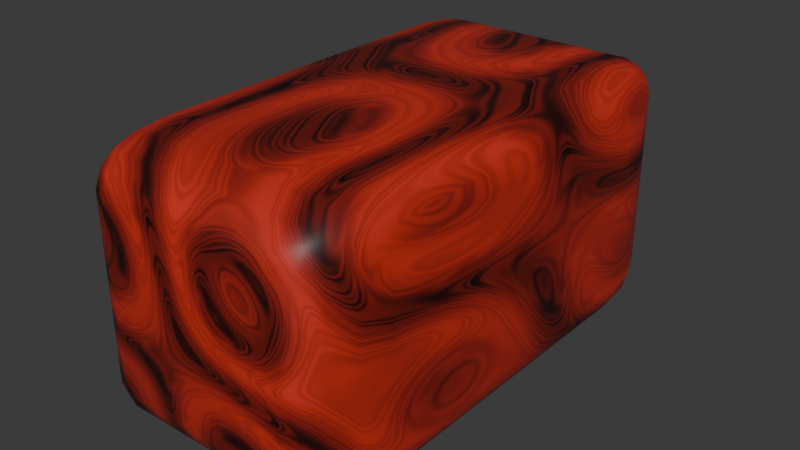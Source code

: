 # Source: caja3_1.blend  (saved by Blender 4.2.66; exported with 4.5.12 LTS)
import bpy
from mathutils import Matrix  # noqa: F401  (used for matrix-valued properties, if any)

bpy.ops.wm.read_factory_settings(use_empty=True)
scene = bpy.context.scene
scene.name = 'Scene'

# ---- collections
col_collection = bpy.data.collections.new('Collection'); scene.collection.children.link(col_collection)

# ---- materials (node trees are filled in below, after node groups)
mat_material = bpy.data.materials.new('Material')
mat_material.alpha_threshold = 0.0
mat_material.roughness = 0.5
mat_material.line_color = (0.0, 0.0, 0.0, 1.0)
mat_material_001 = bpy.data.materials.new('Material.001')
mat_material_002 = bpy.data.materials.new('Material.002')

# ---- node groups
ng_smooth_by_angle = bpy.data.node_groups.new('Smooth by Angle', 'GeometryNodeTree')
_s = ng_smooth_by_angle.interface.new_socket(name='Mesh', in_out='OUTPUT', socket_type='NodeSocketGeometry')
_s = ng_smooth_by_angle.interface.new_socket(name='Mesh', in_out='INPUT', socket_type='NodeSocketGeometry')
_s = ng_smooth_by_angle.interface.new_socket(name='Angle', in_out='INPUT', socket_type='NodeSocketFloat')
_s.subtype = 'ANGLE'
_s.default_value = 0.5236
_s.min_value = 0.0
_s.max_value = 3.142
_s.description = 'Maximum face angle for smooth edges'
_s = ng_smooth_by_angle.interface.new_socket(name='Ignore Sharpness', in_out='INPUT', socket_type='NodeSocketBool')
_s.force_non_field = True
ng_smooth_by_angle.description = 'Set the sharpness of mesh edges based on the angle between the neighboring faces'
ng_smooth_by_angle.is_modifier = True
_N = ng_smooth_by_angle.nodes; _L = ng_smooth_by_angle.links
n0 = _N.new('GeometryNodeSetShadeSmooth'); n0.name = 'Set Shade Smooth'; n0.location = (120, -80)
n0.domain = 'EDGE'
n1 = _N.new('GeometryNodeSetShadeSmooth'); n1.name = 'Set Shade Smooth.001'; n1.location = (300, -80)
n2 = _N.new('NodeGroupOutput'); n2.name = 'Group Output'; n2.location = (480, -80)
n3 = _N.new('GeometryNodeInputMeshEdgeAngle'); n3.name = 'Edge Angle'; n3.location = (-440, -240)
n4 = _N.new('NodeGroupInput'); n4.name = 'Group Input'; n4.location = (-80, -80)
n5 = _N.new('GeometryNodeInputEdgeSmooth'); n5.name = 'Is Edge Smooth'; n5.location = (-260, -120)
n6 = _N.new('GeometryNodeInputShadeSmooth'); n6.name = 'Is Shade Smooth'; n6.location = (-440, -397)
n7 = _N.new('FunctionNodeCompare'); n7.name = 'Compare'; n7.location = (-260, -260)
n7.operation = 'LESS_EQUAL'
n7.inputs[6].default_value = (0.0, 0.0, 0.0, 0.0)
n7.inputs[7].default_value = (0.0, 0.0, 0.0, 0.0)
n8 = _N.new('FunctionNodeBooleanMath'); n8.name = 'Boolean Math.001'; n8.location = (-80, -260)
n9 = _N.new('NodeGroupInput'); n9.name = 'Group Input.001'; n9.location = (-440, -329)
n10 = _N.new('NodeGroupInput'); n10.name = 'Group Input.002'; n10.location = (-259, -189)
n11 = _N.new('FunctionNodeBooleanMath'); n11.name = 'Boolean Math'; n11.location = (-80, -149)
n11.operation = 'OR'
n12 = _N.new('FunctionNodeBooleanMath'); n12.name = 'Boolean Math.002'; n12.location = (-260, -380)
n12.operation = 'OR'
n13 = _N.new('NodeGroupInput'); n13.name = 'Group Input.003'; n13.location = (-440, -460)
_L.new(n3.outputs[0], n7.inputs[0])
_L.new(n1.outputs[0], n2.inputs[0])
_L.new(n9.outputs[1], n7.inputs[1])
_L.new(n7.outputs[0], n8.inputs[0])
_L.new(n4.outputs[0], n0.inputs[0])
_L.new(n0.outputs[0], n1.inputs[0])
_L.new(n8.outputs[0], n0.inputs[2])
_L.new(n10.outputs[2], n11.inputs[1])
_L.new(n5.outputs[0], n11.inputs[0])
_L.new(n11.outputs[0], n0.inputs[1])
_L.new(n13.outputs[2], n12.inputs[1])
_L.new(n6.outputs[0], n12.inputs[0])
_L.new(n12.outputs[0], n8.inputs[1])
n2.is_active_output = True

# ---- material node trees
mat_material.use_nodes = True; mat_material.node_tree.nodes.clear()
_N = mat_material.node_tree.nodes; _L = mat_material.node_tree.links
n0 = _N.new('ShaderNodeOutputMaterial'); n0.name = 'Material Output'; n0.location = (300, 300)
n1 = _N.new('ShaderNodeBsdfPrincipled'); n1.name = 'Principled BSDF'; n1.location = (10, 300)
n1.inputs[3].default_value = 1.45
n2 = _N.new('ShaderNodeTexMagic'); n2.name = 'Magic Texture'; n2.location = (-559, 182)
n2.turbulence_depth = 4
n2.inputs[1].default_value = -0.31
n2.inputs[2].default_value = -3.24
n3 = _N.new('ShaderNodeValToRGB'); n3.name = 'Color Ramp'; n3.location = (-317, 164)
while len(n3.color_ramp.elements) > 1: n3.color_ramp.elements.remove(n3.color_ramp.elements[-1])
n3.color_ramp.elements[0].position = 0.0; n3.color_ramp.elements[0].color = (0.01992, 0.0954, 0.6314, 1.0)
_e = n3.color_ramp.elements.new(0.9091); _e.color = (0.0, 0.0, 0.0, 1.0)
_L.new(n1.outputs[0], n0.inputs[0])
_L.new(n2.outputs[0], n3.inputs[0])
_L.new(n3.outputs[0], n1.inputs[0])
n0.is_active_output = True
mat_material_001.use_nodes = True; mat_material_001.node_tree.nodes.clear()
_N = mat_material_001.node_tree.nodes; _L = mat_material_001.node_tree.links
n0 = _N.new('ShaderNodeOutputMaterial'); n0.name = 'Material Output.001'; n0.location = (221, 328)
n1 = _N.new('ShaderNodeBsdfPrincipled'); n1.name = 'Principled BSDF.001'; n1.location = (-69, 328)
n1.inputs[3].default_value = 1.45
n2 = _N.new('ShaderNodeTexMagic'); n2.name = 'Magic Texture'; n2.location = (-638, 210)
n2.turbulence_depth = 4
n2.inputs[1].default_value = -2.21
n2.inputs[2].default_value = -3.24
n3 = _N.new('ShaderNodeValToRGB'); n3.name = 'Color Ramp'; n3.location = (-396, 192)
while len(n3.color_ramp.elements) > 1: n3.color_ramp.elements.remove(n3.color_ramp.elements[-1])
n3.color_ramp.elements[0].position = 0.0; n3.color_ramp.elements[0].color = (0.6301, 0.4499, 0.0, 1.0)
_e = n3.color_ramp.elements.new(1.0); _e.color = (0.0, 0.0, 0.0, 1.0)
_L.new(n1.outputs[0], n0.inputs[0])
_L.new(n2.outputs[0], n3.inputs[0])
_L.new(n3.outputs[0], n1.inputs[0])
n0.is_active_output = True
mat_material_002.use_nodes = True; mat_material_002.node_tree.nodes.clear()
_N = mat_material_002.node_tree.nodes; _L = mat_material_002.node_tree.links
n0 = _N.new('ShaderNodeOutputMaterial'); n0.name = 'Material Output.001'; n0.location = (-37, 280)
n1 = _N.new('ShaderNodeBsdfPrincipled'); n1.name = 'Principled BSDF.001'; n1.location = (-327, 280)
n1.inputs[3].default_value = 1.45
n2 = _N.new('ShaderNodeTexMagic'); n2.name = 'Magic Texture'; n2.location = (-896, 162)
n2.turbulence_depth = 4
n2.inputs[1].default_value = -1.0
n2.inputs[2].default_value = -3.24
n3 = _N.new('ShaderNodeValToRGB'); n3.name = 'Color Ramp'; n3.location = (-654, 144)
while len(n3.color_ramp.elements) > 1: n3.color_ramp.elements.remove(n3.color_ramp.elements[-1])
n3.color_ramp.elements[0].position = 0.0; n3.color_ramp.elements[0].color = (0.6313, 0.03343, 0.01973, 1.0)
_e = n3.color_ramp.elements.new(1.0); _e.color = (0.0, 0.0, 0.0, 1.0)
_L.new(n1.outputs[0], n0.inputs[0])
_L.new(n2.outputs[0], n3.inputs[0])
_L.new(n3.outputs[0], n1.inputs[0])
n0.is_active_output = True

# ---- world
world_world = bpy.data.worlds.new('World'); scene.world = world_world
world_world.use_nodes = True; world_world.node_tree.nodes.clear()
_N = world_world.node_tree.nodes; _L = world_world.node_tree.links
n0 = _N.new('ShaderNodeOutputWorld'); n0.name = 'World Output'; n0.location = (300, 300)
n1 = _N.new('ShaderNodeBackground'); n1.name = 'Background'; n1.location = (10, 300)
n1.inputs[0].default_value = (0.05088, 0.05088, 0.05088, 1.0)
_L.new(n1.outputs[0], n0.inputs[0])
n0.is_active_output = True
world_world.color = (0.05088, 0.05088, 0.05088)
world_world.sun_shadow_jitter_overblur = 0.0

# ---- meshes
me_cube = bpy.data.meshes.new('Cube')
me_cube.from_pydata([(0.6816, 1.0, 0.6816), (0.6816, 0.6816, 1.0), (1.0, 0.6816, 0.6816), (0.6816, 0.9758, 0.8035), (0.6816, 0.9067, 0.9067), (0.8035, 0.9758, 0.6816), (0.8065, 0.9465, 0.8065), (0.8002, 0.8906, 0.8906), (0.8654, 0.8654, 0.8654), (0.8035, 0.6816, 0.9758), (0.9067, 0.6816, 0.9067), (0.6816, 0.8035, 0.9758), (0.8065, 0.8065, 0.9465), (0.8906, 0.8002, 0.8906), (0.9758, 0.8035, 0.6816), (0.9067, 0.9067, 0.6816), (0.9758, 0.6816, 0.8035), (0.9465, 0.8065, 0.8065), (0.8906, 0.8906, 0.8002), (0.6816, 0.6816, -1.0), (0.6816, 1.0, -0.6816), (1.0, 0.6816, -0.6816), (0.6816, 0.8035, -0.9758), (0.6816, 0.9067, -0.9067), (0.8035, 0.6816, -0.9758), (0.8065, 0.8065, -0.9465), (0.8002, 0.8906, -0.8906), (0.8654, 0.8654, -0.8654), (0.8035, 0.9758, -0.6816), (0.9067, 0.9067, -0.6816), (0.6816, 0.9758, -0.8035), (0.8065, 0.9465, -0.8065), (0.8906, 0.8906, -0.8002), (0.9758, 0.6816, -0.8035), (0.9067, 0.6816, -0.9067), (0.9758, 0.8035, -0.6816), (0.9465, 0.8065, -0.8065), (0.8906, 0.8002, -0.8906), (1.0, -0.6816, 0.6816), (0.6816, -0.6816, 1.0), (0.6816, -1.0, 0.6816), (0.9758, -0.6816, 0.8035), (0.9067, -0.6816, 0.9067), (0.9758, -0.8035, 0.6816), (0.9465, -0.8065, 0.8065), (0.8906, -0.8002, 0.8906), (0.8654, -0.8654, 0.8654), (0.6816, -0.8035, 0.9758), (0.6816, -0.9067, 0.9067), (0.8035, -0.6816, 0.9758), (0.8065, -0.8065, 0.9465), (0.8002, -0.8906, 0.8906), (0.8035, -0.9758, 0.6816), (0.9067, -0.9067, 0.6816), (0.6816, -0.9758, 0.8035), (0.8065, -0.9465, 0.8065), (0.8906, -0.8906, 0.8002), (1.0, -0.6816, -0.6816), (0.6816, -1.0, -0.6816), (0.6816, -0.6816, -1.0), (0.9758, -0.8035, -0.6816), (0.9067, -0.9067, -0.6816), (0.9758, -0.6816, -0.8035), (0.9465, -0.8065, -0.8065), (0.8906, -0.8906, -0.8002), (0.8654, -0.8654, -0.8654), (0.6816, -0.9758, -0.8035), (0.6816, -0.9067, -0.9067), (0.8035, -0.9758, -0.6816), (0.8065, -0.9465, -0.8065), (0.8002, -0.8906, -0.8906), (0.8035, -0.6816, -0.9758), (0.9067, -0.6816, -0.9067), (0.6816, -0.8035, -0.9758), (0.8065, -0.8065, -0.9465), (0.8906, -0.8002, -0.8906), (-0.6816, 1.0, 0.6816), (-1.0, 0.6816, 0.6816), (-0.6816, 0.6816, 1.0), (-0.8035, 0.9758, 0.6816), (-0.9067, 0.9067, 0.6816), (-0.6816, 0.9758, 0.8035), (-0.8065, 0.9465, 0.8065), (-0.8906, 0.8906, 0.8002), (-0.8654, 0.8654, 0.8654), (-0.9758, 0.6816, 0.8035), (-0.9067, 0.6816, 0.9067), (-0.9758, 0.8035, 0.6816), (-0.9465, 0.8065, 0.8065), (-0.8906, 0.8002, 0.8906), (-0.6816, 0.8035, 0.9758), (-0.6816, 0.9067, 0.9067), (-0.8035, 0.6816, 0.9758), (-0.8065, 0.8065, 0.9465), (-0.8002, 0.8906, 0.8906), (-1.0, 0.6816, -0.6816), (-0.6816, 1.0, -0.6816), (-0.6816, 0.6816, -1.0), (-0.9758, 0.8035, -0.6816), (-0.9067, 0.9067, -0.6816), (-0.9758, 0.6816, -0.8035), (-0.9465, 0.8065, -0.8065), (-0.8906, 0.8906, -0.8002), (-0.8654, 0.8654, -0.8654), (-0.6816, 0.9758, -0.8035), (-0.6816, 0.9067, -0.9067), (-0.8035, 0.9758, -0.6816), (-0.8065, 0.9465, -0.8065), (-0.8002, 0.8906, -0.8906), (-0.8035, 0.6816, -0.9758), (-0.9067, 0.6816, -0.9067), (-0.6816, 0.8035, -0.9758), (-0.8065, 0.8065, -0.9465), (-0.8906, 0.8002, -0.8906), (-1.0, -0.6816, 0.6816), (-0.6816, -1.0, 0.6816), (-0.6816, -0.6816, 1.0), (-0.9758, -0.8035, 0.6816), (-0.9067, -0.9067, 0.6816), (-0.9758, -0.6816, 0.8035), (-0.9465, -0.8065, 0.8065), (-0.8906, -0.8906, 0.8002), (-0.8654, -0.8654, 0.8654), (-0.6816, -0.9758, 0.8035), (-0.6816, -0.9067, 0.9067), (-0.8035, -0.9758, 0.6816), (-0.8065, -0.9465, 0.8065), (-0.8002, -0.8906, 0.8906), (-0.8035, -0.6816, 0.9758), (-0.9067, -0.6816, 0.9067), (-0.6816, -0.8035, 0.9758), (-0.8065, -0.8065, 0.9465), (-0.8906, -0.8002, 0.8906), (-0.6816, -0.6816, -1.0), (-0.6816, -1.0, -0.6816), (-1.0, -0.6816, -0.6816), (-0.6816, -0.8035, -0.9758), (-0.6816, -0.9067, -0.9067), (-0.8035, -0.6816, -0.9758), (-0.8065, -0.8065, -0.9465), (-0.8002, -0.8906, -0.8906), (-0.8654, -0.8654, -0.8654), (-0.8035, -0.9758, -0.6816), (-0.9067, -0.9067, -0.6816), (-0.6816, -0.9758, -0.8035), (-0.8065, -0.9465, -0.8065), (-0.8906, -0.8906, -0.8002), (-0.9758, -0.6816, -0.8035), (-0.9067, -0.6816, -0.9067), (-0.9758, -0.8035, -0.6816), (-0.9465, -0.8065, -0.8065), (-0.8906, -0.8002, -0.8906)], [], [(97, 19, 59, 133), (135, 114, 77, 95), (58, 40, 115, 134), (1, 78, 116, 39), (21, 2, 38, 57), (0, 3, 6, 5), (3, 4, 7, 6), (5, 6, 18, 15), (6, 7, 8, 18), (1, 9, 12, 11), (9, 10, 13, 12), (11, 12, 7, 4), (12, 13, 8, 7), (2, 14, 17, 16), (14, 15, 18, 17), (16, 17, 13, 10), (17, 18, 8, 13), (19, 22, 25, 24), (22, 23, 26, 25), (24, 25, 37, 34), (25, 26, 27, 37), (20, 28, 31, 30), (28, 29, 32, 31), (30, 31, 26, 23), (31, 32, 27, 26), (21, 33, 36, 35), (33, 34, 37, 36), (35, 36, 32, 29), (36, 37, 27, 32), (38, 41, 44, 43), (41, 42, 45, 44), (43, 44, 56, 53), (44, 45, 46, 56), (39, 47, 50, 49), (47, 48, 51, 50), (49, 50, 45, 42), (50, 51, 46, 45), (40, 52, 55, 54), (52, 53, 56, 55), (54, 55, 51, 48), (55, 56, 46, 51), (57, 60, 63, 62), (60, 61, 64, 63), (62, 63, 75, 72), (63, 64, 65, 75), (58, 66, 69, 68), (66, 67, 70, 69), (68, 69, 64, 61), (69, 70, 65, 64), (59, 71, 74, 73), (71, 72, 75, 74), (73, 74, 70, 67), (74, 75, 65, 70), (76, 79, 82, 81), (79, 80, 83, 82), (81, 82, 94, 91), (82, 83, 84, 94), (77, 85, 88, 87), (85, 86, 89, 88), (87, 88, 83, 80), (88, 89, 84, 83), (78, 90, 93, 92), (90, 91, 94, 93), (92, 93, 89, 86), (93, 94, 84, 89), (95, 98, 101, 100), (98, 99, 102, 101), (100, 101, 113, 110), (101, 102, 103, 113), (96, 104, 107, 106), (104, 105, 108, 107), (106, 107, 102, 99), (107, 108, 103, 102), (97, 109, 112, 111), (109, 110, 113, 112), (111, 112, 108, 105), (112, 113, 103, 108), (114, 117, 120, 119), (117, 118, 121, 120), (119, 120, 132, 129), (120, 121, 122, 132), (115, 123, 126, 125), (123, 124, 127, 126), (125, 126, 121, 118), (126, 127, 122, 121), (116, 128, 131, 130), (128, 129, 132, 131), (130, 131, 127, 124), (131, 132, 122, 127), (133, 136, 139, 138), (136, 137, 140, 139), (138, 139, 151, 148), (139, 140, 141, 151), (134, 142, 145, 144), (142, 143, 146, 145), (144, 145, 140, 137), (145, 146, 141, 140), (135, 147, 150, 149), (147, 148, 151, 150), (149, 150, 146, 143), (150, 151, 141, 146), (97, 133, 138, 109), (109, 138, 148, 110), (110, 148, 147, 100), (100, 147, 135, 95), (19, 97, 111, 22), (22, 111, 105, 23), (23, 105, 104, 30), (30, 104, 96, 20), (2, 21, 35, 14), (14, 35, 29, 15), (15, 29, 28, 5), (5, 28, 20, 0), (134, 115, 125, 142), (142, 125, 118, 143), (143, 118, 117, 149), (149, 117, 114, 135), (40, 58, 68, 52), (52, 68, 61, 53), (53, 61, 60, 43), (43, 60, 57, 38), (76, 96, 106, 79), (79, 106, 99, 80), (80, 99, 98, 87), (87, 98, 95, 77), (39, 116, 130, 47), (47, 130, 124, 48), (48, 124, 123, 54), (54, 123, 115, 40), (1, 39, 49, 9), (9, 49, 42, 10), (10, 42, 41, 16), (16, 41, 38, 2), (133, 59, 73, 136), (136, 73, 67, 137), (137, 67, 66, 144), (144, 66, 58, 134), (116, 78, 92, 128), (128, 92, 86, 129), (129, 86, 85, 119), (119, 85, 77, 114), (78, 1, 11, 90), (90, 11, 4, 91), (91, 4, 3, 81), (81, 3, 0, 76), (59, 19, 24, 71), (71, 24, 34, 72), (72, 34, 33, 62), (62, 33, 21, 57), (96, 76, 0, 20)])
me_cube.polygons.foreach_set('use_smooth', [True] * 150)
_uv = me_cube.uv_layers.new(name='UVMap')
_uv.uv.foreach_set('vector', [0.1648, 0.5398, 0.3352, 0.5398, 0.3352, 0.7102, 0.1648, 0.7102, 0.4148, 0.0398, 0.5852, 0.0398, 0.5852, 0.2102, 0.4148, 0.2102, 0.4148, 0.7898, 0.5852, 0.7898, 0.5852, 0.9602, 0.4148, 0.9602, 0.6648, 0.5398, 0.8352, 0.5398, 0.8352, 0.7102, 0.6648, 0.7102, 0.4148, 0.5398, 0.5852, 0.5398, 0.5852, 0.7102, 0.4148, 0.7102, 0.5852, 0.4602, 0.6004, 0.4602, 0.6008, 0.4758, 0.5852, 0.4754, 0.6004, 0.4602, 0.625, 0.4602, 0.625, 0.475, 0.6008, 0.4758, 0.5852, 0.4754, 0.6008, 0.4758, 0.6, 0.5, 0.5852, 0.5, 0.6008, 0.4758, 0.625, 0.475, 0.6194, 0.5, 0.6, 0.5, 0.6648, 0.5398, 0.6496, 0.5398, 0.6492, 0.5242, 0.6648, 0.5246, 0.6496, 0.5398, 0.625, 0.5398, 0.625, 0.525, 0.6492, 0.5242, 0.6648, 0.5246, 0.6492, 0.5242, 0.65, 0.5, 0.6648, 0.5, 0.6492, 0.5242, 0.625, 0.525, 0.6194, 0.5, 0.65, 0.5, 0.5852, 0.5398, 0.5852, 0.5246, 0.6008, 0.5242, 0.6004, 0.5398, 0.5852, 0.5246, 0.5852, 0.5, 0.6, 0.5, 0.6008, 0.5242, 0.6004, 0.5398, 0.6008, 0.5242, 0.625, 0.525, 0.625, 0.5398, 0.6008, 0.5242, 0.6, 0.5, 0.6194, 0.5, 0.625, 0.525, 0.3352, 0.5398, 0.3352, 0.5246, 0.3508, 0.5242, 0.3504, 0.5398, 0.3352, 0.5246, 0.3352, 0.5, 0.35, 0.5, 0.3508, 0.5242, 0.3504, 0.5398, 0.3508, 0.5242, 0.375, 0.525, 0.375, 0.5398, 0.3508, 0.5242, 0.35, 0.5, 0.375, 0.5056, 0.375, 0.525, 0.4148, 0.4602, 0.4148, 0.4754, 0.3992, 0.4758, 0.3996, 0.4602, 0.4148, 0.4754, 0.4148, 0.5, 0.4, 0.5, 0.3992, 0.4758, 0.3996, 0.4602, 0.3992, 0.4758, 0.375, 0.475, 0.375, 0.4602, 0.3992, 0.4758, 0.4, 0.5, 0.375, 0.5056, 0.375, 0.475, 0.4148, 0.5398, 0.3996, 0.5398, 0.3992, 0.5242, 0.4148, 0.5246, 0.3996, 0.5398, 0.375, 0.5398, 0.375, 0.525, 0.3992, 0.5242, 0.4148, 0.5246, 0.3992, 0.5242, 0.4, 0.5, 0.4148, 0.5, 0.3992, 0.5242, 0.375, 0.525, 0.375, 0.5056, 0.4, 0.5, 0.5852, 0.7102, 0.6004, 0.7102, 0.6008, 0.7258, 0.5852, 0.7254, 0.6004, 0.7102, 0.625, 0.7102, 0.625, 0.725, 0.6008, 0.7258, 0.5852, 0.7254, 0.6008, 0.7258, 0.6, 0.75, 0.5852, 0.75, 0.6008, 0.7258, 0.625, 0.725, 0.625, 0.7444, 0.6, 0.75, 0.6648, 0.7102, 0.6648, 0.7254, 0.6492, 0.7258, 0.6496, 0.7102, 0.6648, 0.7254, 0.6648, 0.75, 0.65, 0.75, 0.6492, 0.7258, 0.6496, 0.7102, 0.6492, 0.7258, 0.625, 0.725, 0.625, 0.7102, 0.6492, 0.7258, 0.65, 0.75, 0.625, 0.7444, 0.625, 0.725, 0.5852, 0.7898, 0.5852, 0.7746, 0.6008, 0.7742, 0.6004, 0.7898, 0.5852, 0.7746, 0.5852, 0.75, 0.6, 0.75, 0.6008, 0.7742, 0.6004, 0.7898, 0.6008, 0.7742, 0.625, 0.775, 0.625, 0.7898, 0.6008, 0.7742, 0.6, 0.75, 0.625, 0.7444, 0.625, 0.775, 0.4148, 0.7102, 0.4148, 0.7254, 0.3992, 0.7258, 0.3996, 0.7102, 0.4148, 0.7254, 0.4148, 0.75, 0.4, 0.75, 0.3992, 0.7258, 0.3996, 0.7102, 0.3992, 0.7258, 0.375, 0.725, 0.375, 0.7102, 0.3992, 0.7258, 0.4, 0.75, 0.3806, 0.75, 0.375, 0.725, 0.4148, 0.7898, 0.3996, 0.7898, 0.3992, 0.7742, 0.4148, 0.7746, 0.3996, 0.7898, 0.375, 0.7898, 0.375, 0.775, 0.3992, 0.7742, 0.4148, 0.7746, 0.3992, 0.7742, 0.4, 0.75, 0.4148, 0.75, 0.3992, 0.7742, 0.375, 0.775, 0.3806, 0.75, 0.4, 0.75, 0.3352, 0.7102, 0.3504, 0.7102, 0.3508, 0.7258, 0.3352, 0.7254, 0.3504, 0.7102, 0.375, 0.7102, 0.375, 0.725, 0.3508, 0.7258, 0.3352, 0.7254, 0.3508, 0.7258, 0.35, 0.75, 0.3352, 0.75, 0.3508, 0.7258, 0.375, 0.725, 0.3806, 0.75, 0.35, 0.75, 0.5852, 0.2898, 0.5852, 0.2746, 0.6008, 0.2742, 0.6004, 0.2898, 0.5852, 0.2746, 0.5852, 0.25, 0.6, 0.25, 0.6008, 0.2742, 0.6004, 0.2898, 0.6008, 0.2742, 0.625, 0.275, 0.625, 0.2898, 0.6008, 0.2742, 0.6, 0.25, 0.6082, 0.25, 0.625, 0.275, 0.5852, 0.2102, 0.6004, 0.2102, 0.6008, 0.2258, 0.5852, 0.2254, 0.6004, 0.2102, 0.625, 0.2102, 0.625, 0.225, 0.6008, 0.2258, 0.5852, 0.2254, 0.6008, 0.2258, 0.6, 0.25, 0.5852, 0.25, 0.6008, 0.2258, 0.625, 0.225, 0.625, 0.2332, 0.6, 0.25, 0.8352, 0.5398, 0.8352, 0.5246, 0.8508, 0.5242, 0.8504, 0.5398, 0.8352, 0.5246, 0.8352, 0.5, 0.85, 0.5, 0.8508, 0.5242, 0.8504, 0.5398, 0.8508, 0.5242, 0.875, 0.525, 0.875, 0.5398, 0.8508, 0.5242, 0.85, 0.5, 0.8582, 0.5, 0.875, 0.525, 0.4148, 0.2102, 0.4148, 0.2254, 0.3992, 0.2258, 0.3996, 0.2102, 0.4148, 0.2254, 0.4148, 0.25, 0.4, 0.25, 0.3992, 0.2258, 0.3996, 0.2102, 0.3992, 0.2258, 0.375, 0.225, 0.375, 0.2102, 0.3992, 0.2258, 0.4, 0.25, 0.3918, 0.25, 0.375, 0.225, 0.4148, 0.2898, 0.3996, 0.2898, 0.3992, 0.2742, 0.4148, 0.2746, 0.3996, 0.2898, 0.375, 0.2898, 0.375, 0.275, 0.3992, 0.2742, 0.4148, 0.2746, 0.3992, 0.2742, 0.4, 0.25, 0.4148, 0.25, 0.3992, 0.2742, 0.375, 0.275, 0.375, 0.2668, 0.4, 0.25, 0.1648, 0.5398, 0.1496, 0.5398, 0.1492, 0.5242, 0.1648, 0.5246, 0.1496, 0.5398, 0.125, 0.5398, 0.125, 0.525, 0.1492, 0.5242, 0.1648, 0.5246, 0.1492, 0.5242, 0.15, 0.5, 0.1648, 0.5, 0.1492, 0.5242, 0.125, 0.525, 0.125, 0.5168, 0.15, 0.5, 0.5852, 0.0398, 0.5852, 0.02457, 0.6008, 0.02419, 0.6004, 0.0398, 0.5852, 0.02457, 0.5852, 0.0, 0.6, 0.0, 0.6008, 0.02419, 0.6004, 0.0398, 0.6008, 0.02419, 0.625, 0.02498, 0.625, 0.0398, 0.6008, 0.02419, 0.6, 0.0, 0.6082, 0.0, 0.625, 0.02498, 0.5852, 0.9602, 0.6004, 0.9602, 0.6008, 0.9758, 0.5852, 0.9754, 0.6004, 0.9602, 0.625, 0.9602, 0.625, 0.975, 0.6008, 0.9758, 0.5852, 0.9754, 0.6008, 0.9758, 0.6, 1.0, 0.5852, 1.0, 0.6008, 0.9758, 0.625, 0.975, 0.625, 0.9832, 0.6, 1.0, 0.8352, 0.7102, 0.8504, 0.7102, 0.8508, 0.7258, 0.8352, 0.7254, 0.8504, 0.7102, 0.875, 0.7102, 0.875, 0.725, 0.8508, 0.7258, 0.8352, 0.7254, 0.8508, 0.7258, 0.85, 0.75, 0.8352, 0.75, 0.8508, 0.7258, 0.875, 0.725, 0.875, 0.7332, 0.85, 0.75, 0.1648, 0.7102, 0.1648, 0.7254, 0.1492, 0.7258, 0.1496, 0.7102, 0.1648, 0.7254, 0.1648, 0.75, 0.15, 0.75, 0.1492, 0.7258, 0.1496, 0.7102, 0.1492, 0.7258, 0.125, 0.725, 0.125, 0.7102, 0.1492, 0.7258, 0.15, 0.75, 0.1418, 0.75, 0.125, 0.725, 0.4148, 0.9602, 0.4148, 0.9754, 0.3992, 0.9758, 0.3996, 0.9602, 0.4148, 0.9754, 0.4148, 1.0, 0.4, 1.0, 0.3992, 0.9758, 0.3996, 0.9602, 0.3992, 0.9758, 0.375, 0.975, 0.375, 0.9602, 0.3992, 0.9758, 0.4, 1.0, 0.3918, 1.0, 0.375, 0.975, 0.4148, 0.0398, 0.3996, 0.0398, 0.3992, 0.02419, 0.4148, 0.02457, 0.3996, 0.0398, 0.375, 0.0398, 0.375, 0.02498, 0.3992, 0.02419, 0.4148, 0.02457, 0.3992, 0.02419, 0.4, 0.0, 0.4148, 0.0, 0.3992, 0.02419, 0.375, 0.02498, 0.375, 0.01682, 0.4, 0.0, 0.1648, 0.5398, 0.1648, 0.7102, 0.1496, 0.7102, 0.1496, 0.5398, 0.1496, 0.5398, 0.1496, 0.7102, 0.125, 0.7102, 0.125, 0.5398, 0.375, 0.2102, 0.375, 0.0398, 0.3996, 0.0398, 0.3996, 0.2102, 0.3996, 0.2102, 0.3996, 0.0398, 0.4148, 0.0398, 0.4148, 0.2102, 0.3352, 0.5398, 0.1648, 0.5398, 0.1648, 0.5246, 0.3352, 0.5246, 0.3352, 0.5246, 0.1648, 0.5246, 0.1648, 0.5, 0.3352, 0.5, 0.375, 0.4602, 0.375, 0.2898, 0.3996, 0.2898, 0.3996, 0.4602, 0.3996, 0.4602, 0.3996, 0.2898, 0.4148, 0.2898, 0.4148, 0.4602, 0.5852, 0.5398, 0.4148, 0.5398, 0.4148, 0.5246, 0.5852, 0.5246, 0.5852, 0.5246, 0.4148, 0.5246, 0.4148, 0.5, 0.5852, 0.5, 0.5852, 0.5, 0.4148, 0.5, 0.4148, 0.4754, 0.5852, 0.4754, 0.5852, 0.4754, 0.4148, 0.4754, 0.4148, 0.4602, 0.5852, 0.4602, 0.4148, 0.9602, 0.5852, 0.9602, 0.5852, 0.9754, 0.4148, 0.9754, 0.4148, 0.9754, 0.5852, 0.9754, 0.5852, 1.0, 0.4148, 1.0, 0.4148, 0.0, 0.5852, 0.0, 0.5852, 0.02457, 0.4148, 0.02457, 0.4148, 0.02457, 0.5852, 0.02457, 0.5852, 0.0398, 0.4148, 0.0398, 0.5852, 0.7898, 0.4148, 0.7898, 0.4148, 0.7746, 0.5852, 0.7746, 0.5852, 0.7746, 0.4148, 0.7746, 0.4148, 0.75, 0.5852, 0.75, 0.5852, 0.75, 0.4148, 0.75, 0.4148, 0.7254, 0.5852, 0.7254, 0.5852, 0.7254, 0.4148, 0.7254, 0.4148, 0.7102, 0.5852, 0.7102, 0.5852, 0.2898, 0.4148, 0.2898, 0.4148, 0.2746, 0.5852, 0.2746, 0.5852, 0.2746, 0.4148, 0.2746, 0.4148, 0.25, 0.5852, 0.25, 0.5852, 0.25, 0.4148, 0.25, 0.4148, 0.2254, 0.5852, 0.2254, 0.5852, 0.2254, 0.4148, 0.2254, 0.4148, 0.2102, 0.5852, 0.2102, 0.6648, 0.7102, 0.8352, 0.7102, 0.8352, 0.7254, 0.6648, 0.7254, 0.6648, 0.7254, 0.8352, 0.7254, 0.8352, 0.75, 0.6648, 0.75, 0.625, 0.7898, 0.625, 0.9602, 0.6004, 0.9602, 0.6004, 0.7898, 0.6004, 0.7898, 0.6004, 0.9602, 0.5852, 0.9602, 0.5852, 0.7898, 0.6648, 0.5398, 0.6648, 0.7102, 0.6496, 0.7102, 0.6496, 0.5398, 0.6496, 0.5398, 0.6496, 0.7102, 0.625, 0.7102, 0.625, 0.5398, 0.625, 0.5398, 0.625, 0.7102, 0.6004, 0.7102, 0.6004, 0.5398, 0.6004, 0.5398, 0.6004, 0.7102, 0.5852, 0.7102, 0.5852, 0.5398, 0.1648, 0.7102, 0.3352, 0.7102, 0.3352, 0.7254, 0.1648, 0.7254, 0.1648, 0.7254, 0.3352, 0.7254, 0.3352, 0.75, 0.1648, 0.75, 0.375, 0.9602, 0.375, 0.7898, 0.3996, 0.7898, 0.3996, 0.9602, 0.3996, 0.9602, 0.3996, 0.7898, 0.4148, 0.7898, 0.4148, 0.9602, 0.8352, 0.7102, 0.8352, 0.5398, 0.8504, 0.5398, 0.8504, 0.7102, 0.8504, 0.7102, 0.8504, 0.5398, 0.875, 0.5398, 0.875, 0.7102, 0.625, 0.0398, 0.625, 0.2102, 0.6004, 0.2102, 0.6004, 0.0398, 0.6004, 0.0398, 0.6004, 0.2102, 0.5852, 0.2102, 0.5852, 0.0398, 0.8352, 0.5398, 0.6648, 0.5398, 0.6648, 0.5246, 0.8352, 0.5246, 0.8352, 0.5246, 0.6648, 0.5246, 0.6648, 0.5, 0.8352, 0.5, 0.625, 0.2898, 0.625, 0.4602, 0.6004, 0.4602, 0.6004, 0.2898, 0.6004, 0.2898, 0.6004, 0.4602, 0.5852, 0.4602, 0.5852, 0.2898, 0.3352, 0.7102, 0.3352, 0.5398, 0.3504, 0.5398, 0.3504, 0.7102, 0.3504, 0.7102, 0.3504, 0.5398, 0.375, 0.5398, 0.375, 0.7102, 0.375, 0.7102, 0.375, 0.5398, 0.3996, 0.5398, 0.3996, 0.7102, 0.3996, 0.7102, 0.3996, 0.5398, 0.4148, 0.5398, 0.4148, 0.7102, 0.4148, 0.2898, 0.5852, 0.2898, 0.5852, 0.4602, 0.4148, 0.4602])
me_cube.materials.append(mat_material)
me_cube.use_mirror_vertex_groups = False
me_cube.update()
me_cube_002 = bpy.data.meshes.new('Cube.002')
me_cube_002.from_pydata([(0.6816, 1.0, 0.6816), (0.6816, 0.6816, 1.0), (1.0, 0.6816, 0.6816), (0.6816, 0.9758, 0.8035), (0.6816, 0.9067, 0.9067), (0.8035, 0.9758, 0.6816), (0.8065, 0.9465, 0.8065), (0.8002, 0.8906, 0.8906), (0.8654, 0.8654, 0.8654), (0.8035, 0.6816, 0.9758), (0.9067, 0.6816, 0.9067), (0.6816, 0.8035, 0.9758), (0.8065, 0.8065, 0.9465), (0.8906, 0.8002, 0.8906), (0.9758, 0.8035, 0.6816), (0.9067, 0.9067, 0.6816), (0.9758, 0.6816, 0.8035), (0.9465, 0.8065, 0.8065), (0.8906, 0.8906, 0.8002), (0.6816, 0.6816, -1.0), (0.6816, 1.0, -0.6816), (1.0, 0.6816, -0.6816), (0.6816, 0.8035, -0.9758), (0.6816, 0.9067, -0.9067), (0.8035, 0.6816, -0.9758), (0.8065, 0.8065, -0.9465), (0.8002, 0.8906, -0.8906), (0.8654, 0.8654, -0.8654), (0.8035, 0.9758, -0.6816), (0.9067, 0.9067, -0.6816), (0.6816, 0.9758, -0.8035), (0.8065, 0.9465, -0.8065), (0.8906, 0.8906, -0.8002), (0.9758, 0.6816, -0.8035), (0.9067, 0.6816, -0.9067), (0.9758, 0.8035, -0.6816), (0.9465, 0.8065, -0.8065), (0.8906, 0.8002, -0.8906), (1.0, -0.6816, 0.6816), (0.6816, -0.6816, 1.0), (0.6816, -1.0, 0.6816), (0.9758, -0.6816, 0.8035), (0.9067, -0.6816, 0.9067), (0.9758, -0.8035, 0.6816), (0.9465, -0.8065, 0.8065), (0.8906, -0.8002, 0.8906), (0.8654, -0.8654, 0.8654), (0.6816, -0.8035, 0.9758), (0.6816, -0.9067, 0.9067), (0.8035, -0.6816, 0.9758), (0.8065, -0.8065, 0.9465), (0.8002, -0.8906, 0.8906), (0.8035, -0.9758, 0.6816), (0.9067, -0.9067, 0.6816), (0.6816, -0.9758, 0.8035), (0.8065, -0.9465, 0.8065), (0.8906, -0.8906, 0.8002), (1.0, -0.6816, -0.6816), (0.6816, -1.0, -0.6816), (0.6816, -0.6816, -1.0), (0.9758, -0.8035, -0.6816), (0.9067, -0.9067, -0.6816), (0.9758, -0.6816, -0.8035), (0.9465, -0.8065, -0.8065), (0.8906, -0.8906, -0.8002), (0.8654, -0.8654, -0.8654), (0.6816, -0.9758, -0.8035), (0.6816, -0.9067, -0.9067), (0.8035, -0.9758, -0.6816), (0.8065, -0.9465, -0.8065), (0.8002, -0.8906, -0.8906), (0.8035, -0.6816, -0.9758), (0.9067, -0.6816, -0.9067), (0.6816, -0.8035, -0.9758), (0.8065, -0.8065, -0.9465), (0.8906, -0.8002, -0.8906), (-0.6816, 1.0, 0.6816), (-1.0, 0.6816, 0.6816), (-0.6816, 0.6816, 1.0), (-0.8035, 0.9758, 0.6816), (-0.9067, 0.9067, 0.6816), (-0.6816, 0.9758, 0.8035), (-0.8065, 0.9465, 0.8065), (-0.8906, 0.8906, 0.8002), (-0.8654, 0.8654, 0.8654), (-0.9758, 0.6816, 0.8035), (-0.9067, 0.6816, 0.9067), (-0.9758, 0.8035, 0.6816), (-0.9465, 0.8065, 0.8065), (-0.8906, 0.8002, 0.8906), (-0.6816, 0.8035, 0.9758), (-0.6816, 0.9067, 0.9067), (-0.8035, 0.6816, 0.9758), (-0.8065, 0.8065, 0.9465), (-0.8002, 0.8906, 0.8906), (-1.0, 0.6816, -0.6816), (-0.6816, 1.0, -0.6816), (-0.6816, 0.6816, -1.0), (-0.9758, 0.8035, -0.6816), (-0.9067, 0.9067, -0.6816), (-0.9758, 0.6816, -0.8035), (-0.9465, 0.8065, -0.8065), (-0.8906, 0.8906, -0.8002), (-0.8654, 0.8654, -0.8654), (-0.6816, 0.9758, -0.8035), (-0.6816, 0.9067, -0.9067), (-0.8035, 0.9758, -0.6816), (-0.8065, 0.9465, -0.8065), (-0.8002, 0.8906, -0.8906), (-0.8035, 0.6816, -0.9758), (-0.9067, 0.6816, -0.9067), (-0.6816, 0.8035, -0.9758), (-0.8065, 0.8065, -0.9465), (-0.8906, 0.8002, -0.8906), (-1.0, -0.6816, 0.6816), (-0.6816, -1.0, 0.6816), (-0.6816, -0.6816, 1.0), (-0.9758, -0.8035, 0.6816), (-0.9067, -0.9067, 0.6816), (-0.9758, -0.6816, 0.8035), (-0.9465, -0.8065, 0.8065), (-0.8906, -0.8906, 0.8002), (-0.8654, -0.8654, 0.8654), (-0.6816, -0.9758, 0.8035), (-0.6816, -0.9067, 0.9067), (-0.8035, -0.9758, 0.6816), (-0.8065, -0.9465, 0.8065), (-0.8002, -0.8906, 0.8906), (-0.8035, -0.6816, 0.9758), (-0.9067, -0.6816, 0.9067), (-0.6816, -0.8035, 0.9758), (-0.8065, -0.8065, 0.9465), (-0.8906, -0.8002, 0.8906), (-0.6816, -0.6816, -1.0), (-0.6816, -1.0, -0.6816), (-1.0, -0.6816, -0.6816), (-0.6816, -0.8035, -0.9758), (-0.6816, -0.9067, -0.9067), (-0.8035, -0.6816, -0.9758), (-0.8065, -0.8065, -0.9465), (-0.8002, -0.8906, -0.8906), (-0.8654, -0.8654, -0.8654), (-0.8035, -0.9758, -0.6816), (-0.9067, -0.9067, -0.6816), (-0.6816, -0.9758, -0.8035), (-0.8065, -0.9465, -0.8065), (-0.8906, -0.8906, -0.8002), (-0.9758, -0.6816, -0.8035), (-0.9067, -0.6816, -0.9067), (-0.9758, -0.8035, -0.6816), (-0.9465, -0.8065, -0.8065), (-0.8906, -0.8002, -0.8906)], [], [(97, 19, 59, 133), (135, 114, 77, 95), (58, 40, 115, 134), (1, 78, 116, 39), (21, 2, 38, 57), (0, 3, 6, 5), (3, 4, 7, 6), (5, 6, 18, 15), (6, 7, 8, 18), (1, 9, 12, 11), (9, 10, 13, 12), (11, 12, 7, 4), (12, 13, 8, 7), (2, 14, 17, 16), (14, 15, 18, 17), (16, 17, 13, 10), (17, 18, 8, 13), (19, 22, 25, 24), (22, 23, 26, 25), (24, 25, 37, 34), (25, 26, 27, 37), (20, 28, 31, 30), (28, 29, 32, 31), (30, 31, 26, 23), (31, 32, 27, 26), (21, 33, 36, 35), (33, 34, 37, 36), (35, 36, 32, 29), (36, 37, 27, 32), (38, 41, 44, 43), (41, 42, 45, 44), (43, 44, 56, 53), (44, 45, 46, 56), (39, 47, 50, 49), (47, 48, 51, 50), (49, 50, 45, 42), (50, 51, 46, 45), (40, 52, 55, 54), (52, 53, 56, 55), (54, 55, 51, 48), (55, 56, 46, 51), (57, 60, 63, 62), (60, 61, 64, 63), (62, 63, 75, 72), (63, 64, 65, 75), (58, 66, 69, 68), (66, 67, 70, 69), (68, 69, 64, 61), (69, 70, 65, 64), (59, 71, 74, 73), (71, 72, 75, 74), (73, 74, 70, 67), (74, 75, 65, 70), (76, 79, 82, 81), (79, 80, 83, 82), (81, 82, 94, 91), (82, 83, 84, 94), (77, 85, 88, 87), (85, 86, 89, 88), (87, 88, 83, 80), (88, 89, 84, 83), (78, 90, 93, 92), (90, 91, 94, 93), (92, 93, 89, 86), (93, 94, 84, 89), (95, 98, 101, 100), (98, 99, 102, 101), (100, 101, 113, 110), (101, 102, 103, 113), (96, 104, 107, 106), (104, 105, 108, 107), (106, 107, 102, 99), (107, 108, 103, 102), (97, 109, 112, 111), (109, 110, 113, 112), (111, 112, 108, 105), (112, 113, 103, 108), (114, 117, 120, 119), (117, 118, 121, 120), (119, 120, 132, 129), (120, 121, 122, 132), (115, 123, 126, 125), (123, 124, 127, 126), (125, 126, 121, 118), (126, 127, 122, 121), (116, 128, 131, 130), (128, 129, 132, 131), (130, 131, 127, 124), (131, 132, 122, 127), (133, 136, 139, 138), (136, 137, 140, 139), (138, 139, 151, 148), (139, 140, 141, 151), (134, 142, 145, 144), (142, 143, 146, 145), (144, 145, 140, 137), (145, 146, 141, 140), (135, 147, 150, 149), (147, 148, 151, 150), (149, 150, 146, 143), (150, 151, 141, 146), (97, 133, 138, 109), (109, 138, 148, 110), (110, 148, 147, 100), (100, 147, 135, 95), (19, 97, 111, 22), (22, 111, 105, 23), (23, 105, 104, 30), (30, 104, 96, 20), (2, 21, 35, 14), (14, 35, 29, 15), (15, 29, 28, 5), (5, 28, 20, 0), (134, 115, 125, 142), (142, 125, 118, 143), (143, 118, 117, 149), (149, 117, 114, 135), (40, 58, 68, 52), (52, 68, 61, 53), (53, 61, 60, 43), (43, 60, 57, 38), (76, 96, 106, 79), (79, 106, 99, 80), (80, 99, 98, 87), (87, 98, 95, 77), (39, 116, 130, 47), (47, 130, 124, 48), (48, 124, 123, 54), (54, 123, 115, 40), (1, 39, 49, 9), (9, 49, 42, 10), (10, 42, 41, 16), (16, 41, 38, 2), (133, 59, 73, 136), (136, 73, 67, 137), (137, 67, 66, 144), (144, 66, 58, 134), (116, 78, 92, 128), (128, 92, 86, 129), (129, 86, 85, 119), (119, 85, 77, 114), (78, 1, 11, 90), (90, 11, 4, 91), (91, 4, 3, 81), (81, 3, 0, 76), (59, 19, 24, 71), (71, 24, 34, 72), (72, 34, 33, 62), (62, 33, 21, 57), (96, 76, 0, 20)])
me_cube_002.polygons.foreach_set('use_smooth', [True] * 150)
_uv = me_cube_002.uv_layers.new(name='UVMap')
_uv.uv.foreach_set('vector', [0.1648, 0.5398, 0.3352, 0.5398, 0.3352, 0.7102, 0.1648, 0.7102, 0.4148, 0.0398, 0.5852, 0.0398, 0.5852, 0.2102, 0.4148, 0.2102, 0.4148, 0.7898, 0.5852, 0.7898, 0.5852, 0.9602, 0.4148, 0.9602, 0.6648, 0.5398, 0.8352, 0.5398, 0.8352, 0.7102, 0.6648, 0.7102, 0.4148, 0.5398, 0.5852, 0.5398, 0.5852, 0.7102, 0.4148, 0.7102, 0.5852, 0.4602, 0.6004, 0.4602, 0.6008, 0.4758, 0.5852, 0.4754, 0.6004, 0.4602, 0.625, 0.4602, 0.625, 0.475, 0.6008, 0.4758, 0.5852, 0.4754, 0.6008, 0.4758, 0.6, 0.5, 0.5852, 0.5, 0.6008, 0.4758, 0.625, 0.475, 0.6194, 0.5, 0.6, 0.5, 0.6648, 0.5398, 0.6496, 0.5398, 0.6492, 0.5242, 0.6648, 0.5246, 0.6496, 0.5398, 0.625, 0.5398, 0.625, 0.525, 0.6492, 0.5242, 0.6648, 0.5246, 0.6492, 0.5242, 0.65, 0.5, 0.6648, 0.5, 0.6492, 0.5242, 0.625, 0.525, 0.6194, 0.5, 0.65, 0.5, 0.5852, 0.5398, 0.5852, 0.5246, 0.6008, 0.5242, 0.6004, 0.5398, 0.5852, 0.5246, 0.5852, 0.5, 0.6, 0.5, 0.6008, 0.5242, 0.6004, 0.5398, 0.6008, 0.5242, 0.625, 0.525, 0.625, 0.5398, 0.6008, 0.5242, 0.6, 0.5, 0.6194, 0.5, 0.625, 0.525, 0.3352, 0.5398, 0.3352, 0.5246, 0.3508, 0.5242, 0.3504, 0.5398, 0.3352, 0.5246, 0.3352, 0.5, 0.35, 0.5, 0.3508, 0.5242, 0.3504, 0.5398, 0.3508, 0.5242, 0.375, 0.525, 0.375, 0.5398, 0.3508, 0.5242, 0.35, 0.5, 0.375, 0.5056, 0.375, 0.525, 0.4148, 0.4602, 0.4148, 0.4754, 0.3992, 0.4758, 0.3996, 0.4602, 0.4148, 0.4754, 0.4148, 0.5, 0.4, 0.5, 0.3992, 0.4758, 0.3996, 0.4602, 0.3992, 0.4758, 0.375, 0.475, 0.375, 0.4602, 0.3992, 0.4758, 0.4, 0.5, 0.375, 0.5056, 0.375, 0.475, 0.4148, 0.5398, 0.3996, 0.5398, 0.3992, 0.5242, 0.4148, 0.5246, 0.3996, 0.5398, 0.375, 0.5398, 0.375, 0.525, 0.3992, 0.5242, 0.4148, 0.5246, 0.3992, 0.5242, 0.4, 0.5, 0.4148, 0.5, 0.3992, 0.5242, 0.375, 0.525, 0.375, 0.5056, 0.4, 0.5, 0.5852, 0.7102, 0.6004, 0.7102, 0.6008, 0.7258, 0.5852, 0.7254, 0.6004, 0.7102, 0.625, 0.7102, 0.625, 0.725, 0.6008, 0.7258, 0.5852, 0.7254, 0.6008, 0.7258, 0.6, 0.75, 0.5852, 0.75, 0.6008, 0.7258, 0.625, 0.725, 0.625, 0.7444, 0.6, 0.75, 0.6648, 0.7102, 0.6648, 0.7254, 0.6492, 0.7258, 0.6496, 0.7102, 0.6648, 0.7254, 0.6648, 0.75, 0.65, 0.75, 0.6492, 0.7258, 0.6496, 0.7102, 0.6492, 0.7258, 0.625, 0.725, 0.625, 0.7102, 0.6492, 0.7258, 0.65, 0.75, 0.625, 0.7444, 0.625, 0.725, 0.5852, 0.7898, 0.5852, 0.7746, 0.6008, 0.7742, 0.6004, 0.7898, 0.5852, 0.7746, 0.5852, 0.75, 0.6, 0.75, 0.6008, 0.7742, 0.6004, 0.7898, 0.6008, 0.7742, 0.625, 0.775, 0.625, 0.7898, 0.6008, 0.7742, 0.6, 0.75, 0.625, 0.7444, 0.625, 0.775, 0.4148, 0.7102, 0.4148, 0.7254, 0.3992, 0.7258, 0.3996, 0.7102, 0.4148, 0.7254, 0.4148, 0.75, 0.4, 0.75, 0.3992, 0.7258, 0.3996, 0.7102, 0.3992, 0.7258, 0.375, 0.725, 0.375, 0.7102, 0.3992, 0.7258, 0.4, 0.75, 0.3806, 0.75, 0.375, 0.725, 0.4148, 0.7898, 0.3996, 0.7898, 0.3992, 0.7742, 0.4148, 0.7746, 0.3996, 0.7898, 0.375, 0.7898, 0.375, 0.775, 0.3992, 0.7742, 0.4148, 0.7746, 0.3992, 0.7742, 0.4, 0.75, 0.4148, 0.75, 0.3992, 0.7742, 0.375, 0.775, 0.3806, 0.75, 0.4, 0.75, 0.3352, 0.7102, 0.3504, 0.7102, 0.3508, 0.7258, 0.3352, 0.7254, 0.3504, 0.7102, 0.375, 0.7102, 0.375, 0.725, 0.3508, 0.7258, 0.3352, 0.7254, 0.3508, 0.7258, 0.35, 0.75, 0.3352, 0.75, 0.3508, 0.7258, 0.375, 0.725, 0.3806, 0.75, 0.35, 0.75, 0.5852, 0.2898, 0.5852, 0.2746, 0.6008, 0.2742, 0.6004, 0.2898, 0.5852, 0.2746, 0.5852, 0.25, 0.6, 0.25, 0.6008, 0.2742, 0.6004, 0.2898, 0.6008, 0.2742, 0.625, 0.275, 0.625, 0.2898, 0.6008, 0.2742, 0.6, 0.25, 0.6082, 0.25, 0.625, 0.275, 0.5852, 0.2102, 0.6004, 0.2102, 0.6008, 0.2258, 0.5852, 0.2254, 0.6004, 0.2102, 0.625, 0.2102, 0.625, 0.225, 0.6008, 0.2258, 0.5852, 0.2254, 0.6008, 0.2258, 0.6, 0.25, 0.5852, 0.25, 0.6008, 0.2258, 0.625, 0.225, 0.625, 0.2332, 0.6, 0.25, 0.8352, 0.5398, 0.8352, 0.5246, 0.8508, 0.5242, 0.8504, 0.5398, 0.8352, 0.5246, 0.8352, 0.5, 0.85, 0.5, 0.8508, 0.5242, 0.8504, 0.5398, 0.8508, 0.5242, 0.875, 0.525, 0.875, 0.5398, 0.8508, 0.5242, 0.85, 0.5, 0.8582, 0.5, 0.875, 0.525, 0.4148, 0.2102, 0.4148, 0.2254, 0.3992, 0.2258, 0.3996, 0.2102, 0.4148, 0.2254, 0.4148, 0.25, 0.4, 0.25, 0.3992, 0.2258, 0.3996, 0.2102, 0.3992, 0.2258, 0.375, 0.225, 0.375, 0.2102, 0.3992, 0.2258, 0.4, 0.25, 0.3918, 0.25, 0.375, 0.225, 0.4148, 0.2898, 0.3996, 0.2898, 0.3992, 0.2742, 0.4148, 0.2746, 0.3996, 0.2898, 0.375, 0.2898, 0.375, 0.275, 0.3992, 0.2742, 0.4148, 0.2746, 0.3992, 0.2742, 0.4, 0.25, 0.4148, 0.25, 0.3992, 0.2742, 0.375, 0.275, 0.375, 0.2668, 0.4, 0.25, 0.1648, 0.5398, 0.1496, 0.5398, 0.1492, 0.5242, 0.1648, 0.5246, 0.1496, 0.5398, 0.125, 0.5398, 0.125, 0.525, 0.1492, 0.5242, 0.1648, 0.5246, 0.1492, 0.5242, 0.15, 0.5, 0.1648, 0.5, 0.1492, 0.5242, 0.125, 0.525, 0.125, 0.5168, 0.15, 0.5, 0.5852, 0.0398, 0.5852, 0.02457, 0.6008, 0.02419, 0.6004, 0.0398, 0.5852, 0.02457, 0.5852, 0.0, 0.6, 0.0, 0.6008, 0.02419, 0.6004, 0.0398, 0.6008, 0.02419, 0.625, 0.02498, 0.625, 0.0398, 0.6008, 0.02419, 0.6, 0.0, 0.6082, 0.0, 0.625, 0.02498, 0.5852, 0.9602, 0.6004, 0.9602, 0.6008, 0.9758, 0.5852, 0.9754, 0.6004, 0.9602, 0.625, 0.9602, 0.625, 0.975, 0.6008, 0.9758, 0.5852, 0.9754, 0.6008, 0.9758, 0.6, 1.0, 0.5852, 1.0, 0.6008, 0.9758, 0.625, 0.975, 0.625, 0.9832, 0.6, 1.0, 0.8352, 0.7102, 0.8504, 0.7102, 0.8508, 0.7258, 0.8352, 0.7254, 0.8504, 0.7102, 0.875, 0.7102, 0.875, 0.725, 0.8508, 0.7258, 0.8352, 0.7254, 0.8508, 0.7258, 0.85, 0.75, 0.8352, 0.75, 0.8508, 0.7258, 0.875, 0.725, 0.875, 0.7332, 0.85, 0.75, 0.1648, 0.7102, 0.1648, 0.7254, 0.1492, 0.7258, 0.1496, 0.7102, 0.1648, 0.7254, 0.1648, 0.75, 0.15, 0.75, 0.1492, 0.7258, 0.1496, 0.7102, 0.1492, 0.7258, 0.125, 0.725, 0.125, 0.7102, 0.1492, 0.7258, 0.15, 0.75, 0.1418, 0.75, 0.125, 0.725, 0.4148, 0.9602, 0.4148, 0.9754, 0.3992, 0.9758, 0.3996, 0.9602, 0.4148, 0.9754, 0.4148, 1.0, 0.4, 1.0, 0.3992, 0.9758, 0.3996, 0.9602, 0.3992, 0.9758, 0.375, 0.975, 0.375, 0.9602, 0.3992, 0.9758, 0.4, 1.0, 0.3918, 1.0, 0.375, 0.975, 0.4148, 0.0398, 0.3996, 0.0398, 0.3992, 0.02419, 0.4148, 0.02457, 0.3996, 0.0398, 0.375, 0.0398, 0.375, 0.02498, 0.3992, 0.02419, 0.4148, 0.02457, 0.3992, 0.02419, 0.4, 0.0, 0.4148, 0.0, 0.3992, 0.02419, 0.375, 0.02498, 0.375, 0.01682, 0.4, 0.0, 0.1648, 0.5398, 0.1648, 0.7102, 0.1496, 0.7102, 0.1496, 0.5398, 0.1496, 0.5398, 0.1496, 0.7102, 0.125, 0.7102, 0.125, 0.5398, 0.375, 0.2102, 0.375, 0.0398, 0.3996, 0.0398, 0.3996, 0.2102, 0.3996, 0.2102, 0.3996, 0.0398, 0.4148, 0.0398, 0.4148, 0.2102, 0.3352, 0.5398, 0.1648, 0.5398, 0.1648, 0.5246, 0.3352, 0.5246, 0.3352, 0.5246, 0.1648, 0.5246, 0.1648, 0.5, 0.3352, 0.5, 0.375, 0.4602, 0.375, 0.2898, 0.3996, 0.2898, 0.3996, 0.4602, 0.3996, 0.4602, 0.3996, 0.2898, 0.4148, 0.2898, 0.4148, 0.4602, 0.5852, 0.5398, 0.4148, 0.5398, 0.4148, 0.5246, 0.5852, 0.5246, 0.5852, 0.5246, 0.4148, 0.5246, 0.4148, 0.5, 0.5852, 0.5, 0.5852, 0.5, 0.4148, 0.5, 0.4148, 0.4754, 0.5852, 0.4754, 0.5852, 0.4754, 0.4148, 0.4754, 0.4148, 0.4602, 0.5852, 0.4602, 0.4148, 0.9602, 0.5852, 0.9602, 0.5852, 0.9754, 0.4148, 0.9754, 0.4148, 0.9754, 0.5852, 0.9754, 0.5852, 1.0, 0.4148, 1.0, 0.4148, 0.0, 0.5852, 0.0, 0.5852, 0.02457, 0.4148, 0.02457, 0.4148, 0.02457, 0.5852, 0.02457, 0.5852, 0.0398, 0.4148, 0.0398, 0.5852, 0.7898, 0.4148, 0.7898, 0.4148, 0.7746, 0.5852, 0.7746, 0.5852, 0.7746, 0.4148, 0.7746, 0.4148, 0.75, 0.5852, 0.75, 0.5852, 0.75, 0.4148, 0.75, 0.4148, 0.7254, 0.5852, 0.7254, 0.5852, 0.7254, 0.4148, 0.7254, 0.4148, 0.7102, 0.5852, 0.7102, 0.5852, 0.2898, 0.4148, 0.2898, 0.4148, 0.2746, 0.5852, 0.2746, 0.5852, 0.2746, 0.4148, 0.2746, 0.4148, 0.25, 0.5852, 0.25, 0.5852, 0.25, 0.4148, 0.25, 0.4148, 0.2254, 0.5852, 0.2254, 0.5852, 0.2254, 0.4148, 0.2254, 0.4148, 0.2102, 0.5852, 0.2102, 0.6648, 0.7102, 0.8352, 0.7102, 0.8352, 0.7254, 0.6648, 0.7254, 0.6648, 0.7254, 0.8352, 0.7254, 0.8352, 0.75, 0.6648, 0.75, 0.625, 0.7898, 0.625, 0.9602, 0.6004, 0.9602, 0.6004, 0.7898, 0.6004, 0.7898, 0.6004, 0.9602, 0.5852, 0.9602, 0.5852, 0.7898, 0.6648, 0.5398, 0.6648, 0.7102, 0.6496, 0.7102, 0.6496, 0.5398, 0.6496, 0.5398, 0.6496, 0.7102, 0.625, 0.7102, 0.625, 0.5398, 0.625, 0.5398, 0.625, 0.7102, 0.6004, 0.7102, 0.6004, 0.5398, 0.6004, 0.5398, 0.6004, 0.7102, 0.5852, 0.7102, 0.5852, 0.5398, 0.1648, 0.7102, 0.3352, 0.7102, 0.3352, 0.7254, 0.1648, 0.7254, 0.1648, 0.7254, 0.3352, 0.7254, 0.3352, 0.75, 0.1648, 0.75, 0.375, 0.9602, 0.375, 0.7898, 0.3996, 0.7898, 0.3996, 0.9602, 0.3996, 0.9602, 0.3996, 0.7898, 0.4148, 0.7898, 0.4148, 0.9602, 0.8352, 0.7102, 0.8352, 0.5398, 0.8504, 0.5398, 0.8504, 0.7102, 0.8504, 0.7102, 0.8504, 0.5398, 0.875, 0.5398, 0.875, 0.7102, 0.625, 0.0398, 0.625, 0.2102, 0.6004, 0.2102, 0.6004, 0.0398, 0.6004, 0.0398, 0.6004, 0.2102, 0.5852, 0.2102, 0.5852, 0.0398, 0.8352, 0.5398, 0.6648, 0.5398, 0.6648, 0.5246, 0.8352, 0.5246, 0.8352, 0.5246, 0.6648, 0.5246, 0.6648, 0.5, 0.8352, 0.5, 0.625, 0.2898, 0.625, 0.4602, 0.6004, 0.4602, 0.6004, 0.2898, 0.6004, 0.2898, 0.6004, 0.4602, 0.5852, 0.4602, 0.5852, 0.2898, 0.3352, 0.7102, 0.3352, 0.5398, 0.3504, 0.5398, 0.3504, 0.7102, 0.3504, 0.7102, 0.3504, 0.5398, 0.375, 0.5398, 0.375, 0.7102, 0.375, 0.7102, 0.375, 0.5398, 0.3996, 0.5398, 0.3996, 0.7102, 0.3996, 0.7102, 0.3996, 0.5398, 0.4148, 0.5398, 0.4148, 0.7102, 0.4148, 0.2898, 0.5852, 0.2898, 0.5852, 0.4602, 0.4148, 0.4602])
me_cube_002.materials.append(mat_material_001)
me_cube_002.use_mirror_vertex_groups = False
me_cube_002.update()
me_cube_003 = bpy.data.meshes.new('Cube.003')
me_cube_003.from_pydata([(0.6816, 1.0, 0.6816), (0.6816, 0.6816, 1.0), (1.0, 0.6816, 0.6816), (0.6816, 0.9758, 0.8035), (0.6816, 0.9067, 0.9067), (0.8035, 0.9758, 0.6816), (0.8065, 0.9465, 0.8065), (0.8002, 0.8906, 0.8906), (0.8654, 0.8654, 0.8654), (0.8035, 0.6816, 0.9758), (0.9067, 0.6816, 0.9067), (0.6816, 0.8035, 0.9758), (0.8065, 0.8065, 0.9465), (0.8906, 0.8002, 0.8906), (0.9758, 0.8035, 0.6816), (0.9067, 0.9067, 0.6816), (0.9758, 0.6816, 0.8035), (0.9465, 0.8065, 0.8065), (0.8906, 0.8906, 0.8002), (0.6816, 0.6816, -1.0), (0.6816, 1.0, -0.6816), (1.0, 0.6816, -0.6816), (0.6816, 0.8035, -0.9758), (0.6816, 0.9067, -0.9067), (0.8035, 0.6816, -0.9758), (0.8065, 0.8065, -0.9465), (0.8002, 0.8906, -0.8906), (0.8654, 0.8654, -0.8654), (0.8035, 0.9758, -0.6816), (0.9067, 0.9067, -0.6816), (0.6816, 0.9758, -0.8035), (0.8065, 0.9465, -0.8065), (0.8906, 0.8906, -0.8002), (0.9758, 0.6816, -0.8035), (0.9067, 0.6816, -0.9067), (0.9758, 0.8035, -0.6816), (0.9465, 0.8065, -0.8065), (0.8906, 0.8002, -0.8906), (1.0, -0.6816, 0.6816), (0.6816, -0.6816, 1.0), (0.6816, -1.0, 0.6816), (0.9758, -0.6816, 0.8035), (0.9067, -0.6816, 0.9067), (0.9758, -0.8035, 0.6816), (0.9465, -0.8065, 0.8065), (0.8906, -0.8002, 0.8906), (0.8654, -0.8654, 0.8654), (0.6816, -0.8035, 0.9758), (0.6816, -0.9067, 0.9067), (0.8035, -0.6816, 0.9758), (0.8065, -0.8065, 0.9465), (0.8002, -0.8906, 0.8906), (0.8035, -0.9758, 0.6816), (0.9067, -0.9067, 0.6816), (0.6816, -0.9758, 0.8035), (0.8065, -0.9465, 0.8065), (0.8906, -0.8906, 0.8002), (1.0, -0.6816, -0.6816), (0.6816, -1.0, -0.6816), (0.6816, -0.6816, -1.0), (0.9758, -0.8035, -0.6816), (0.9067, -0.9067, -0.6816), (0.9758, -0.6816, -0.8035), (0.9465, -0.8065, -0.8065), (0.8906, -0.8906, -0.8002), (0.8654, -0.8654, -0.8654), (0.6816, -0.9758, -0.8035), (0.6816, -0.9067, -0.9067), (0.8035, -0.9758, -0.6816), (0.8065, -0.9465, -0.8065), (0.8002, -0.8906, -0.8906), (0.8035, -0.6816, -0.9758), (0.9067, -0.6816, -0.9067), (0.6816, -0.8035, -0.9758), (0.8065, -0.8065, -0.9465), (0.8906, -0.8002, -0.8906), (-0.6816, 1.0, 0.6816), (-1.0, 0.6816, 0.6816), (-0.6816, 0.6816, 1.0), (-0.8035, 0.9758, 0.6816), (-0.9067, 0.9067, 0.6816), (-0.6816, 0.9758, 0.8035), (-0.8065, 0.9465, 0.8065), (-0.8906, 0.8906, 0.8002), (-0.8654, 0.8654, 0.8654), (-0.9758, 0.6816, 0.8035), (-0.9067, 0.6816, 0.9067), (-0.9758, 0.8035, 0.6816), (-0.9465, 0.8065, 0.8065), (-0.8906, 0.8002, 0.8906), (-0.6816, 0.8035, 0.9758), (-0.6816, 0.9067, 0.9067), (-0.8035, 0.6816, 0.9758), (-0.8065, 0.8065, 0.9465), (-0.8002, 0.8906, 0.8906), (-1.0, 0.6816, -0.6816), (-0.6816, 1.0, -0.6816), (-0.6816, 0.6816, -1.0), (-0.9758, 0.8035, -0.6816), (-0.9067, 0.9067, -0.6816), (-0.9758, 0.6816, -0.8035), (-0.9465, 0.8065, -0.8065), (-0.8906, 0.8906, -0.8002), (-0.8654, 0.8654, -0.8654), (-0.6816, 0.9758, -0.8035), (-0.6816, 0.9067, -0.9067), (-0.8035, 0.9758, -0.6816), (-0.8065, 0.9465, -0.8065), (-0.8002, 0.8906, -0.8906), (-0.8035, 0.6816, -0.9758), (-0.9067, 0.6816, -0.9067), (-0.6816, 0.8035, -0.9758), (-0.8065, 0.8065, -0.9465), (-0.8906, 0.8002, -0.8906), (-1.0, -0.6816, 0.6816), (-0.6816, -1.0, 0.6816), (-0.6816, -0.6816, 1.0), (-0.9758, -0.8035, 0.6816), (-0.9067, -0.9067, 0.6816), (-0.9758, -0.6816, 0.8035), (-0.9465, -0.8065, 0.8065), (-0.8906, -0.8906, 0.8002), (-0.8654, -0.8654, 0.8654), (-0.6816, -0.9758, 0.8035), (-0.6816, -0.9067, 0.9067), (-0.8035, -0.9758, 0.6816), (-0.8065, -0.9465, 0.8065), (-0.8002, -0.8906, 0.8906), (-0.8035, -0.6816, 0.9758), (-0.9067, -0.6816, 0.9067), (-0.6816, -0.8035, 0.9758), (-0.8065, -0.8065, 0.9465), (-0.8906, -0.8002, 0.8906), (-0.6816, -0.6816, -1.0), (-0.6816, -1.0, -0.6816), (-1.0, -0.6816, -0.6816), (-0.6816, -0.8035, -0.9758), (-0.6816, -0.9067, -0.9067), (-0.8035, -0.6816, -0.9758), (-0.8065, -0.8065, -0.9465), (-0.8002, -0.8906, -0.8906), (-0.8654, -0.8654, -0.8654), (-0.8035, -0.9758, -0.6816), (-0.9067, -0.9067, -0.6816), (-0.6816, -0.9758, -0.8035), (-0.8065, -0.9465, -0.8065), (-0.8906, -0.8906, -0.8002), (-0.9758, -0.6816, -0.8035), (-0.9067, -0.6816, -0.9067), (-0.9758, -0.8035, -0.6816), (-0.9465, -0.8065, -0.8065), (-0.8906, -0.8002, -0.8906)], [], [(97, 19, 59, 133), (135, 114, 77, 95), (58, 40, 115, 134), (1, 78, 116, 39), (21, 2, 38, 57), (0, 3, 6, 5), (3, 4, 7, 6), (5, 6, 18, 15), (6, 7, 8, 18), (1, 9, 12, 11), (9, 10, 13, 12), (11, 12, 7, 4), (12, 13, 8, 7), (2, 14, 17, 16), (14, 15, 18, 17), (16, 17, 13, 10), (17, 18, 8, 13), (19, 22, 25, 24), (22, 23, 26, 25), (24, 25, 37, 34), (25, 26, 27, 37), (20, 28, 31, 30), (28, 29, 32, 31), (30, 31, 26, 23), (31, 32, 27, 26), (21, 33, 36, 35), (33, 34, 37, 36), (35, 36, 32, 29), (36, 37, 27, 32), (38, 41, 44, 43), (41, 42, 45, 44), (43, 44, 56, 53), (44, 45, 46, 56), (39, 47, 50, 49), (47, 48, 51, 50), (49, 50, 45, 42), (50, 51, 46, 45), (40, 52, 55, 54), (52, 53, 56, 55), (54, 55, 51, 48), (55, 56, 46, 51), (57, 60, 63, 62), (60, 61, 64, 63), (62, 63, 75, 72), (63, 64, 65, 75), (58, 66, 69, 68), (66, 67, 70, 69), (68, 69, 64, 61), (69, 70, 65, 64), (59, 71, 74, 73), (71, 72, 75, 74), (73, 74, 70, 67), (74, 75, 65, 70), (76, 79, 82, 81), (79, 80, 83, 82), (81, 82, 94, 91), (82, 83, 84, 94), (77, 85, 88, 87), (85, 86, 89, 88), (87, 88, 83, 80), (88, 89, 84, 83), (78, 90, 93, 92), (90, 91, 94, 93), (92, 93, 89, 86), (93, 94, 84, 89), (95, 98, 101, 100), (98, 99, 102, 101), (100, 101, 113, 110), (101, 102, 103, 113), (96, 104, 107, 106), (104, 105, 108, 107), (106, 107, 102, 99), (107, 108, 103, 102), (97, 109, 112, 111), (109, 110, 113, 112), (111, 112, 108, 105), (112, 113, 103, 108), (114, 117, 120, 119), (117, 118, 121, 120), (119, 120, 132, 129), (120, 121, 122, 132), (115, 123, 126, 125), (123, 124, 127, 126), (125, 126, 121, 118), (126, 127, 122, 121), (116, 128, 131, 130), (128, 129, 132, 131), (130, 131, 127, 124), (131, 132, 122, 127), (133, 136, 139, 138), (136, 137, 140, 139), (138, 139, 151, 148), (139, 140, 141, 151), (134, 142, 145, 144), (142, 143, 146, 145), (144, 145, 140, 137), (145, 146, 141, 140), (135, 147, 150, 149), (147, 148, 151, 150), (149, 150, 146, 143), (150, 151, 141, 146), (97, 133, 138, 109), (109, 138, 148, 110), (110, 148, 147, 100), (100, 147, 135, 95), (19, 97, 111, 22), (22, 111, 105, 23), (23, 105, 104, 30), (30, 104, 96, 20), (2, 21, 35, 14), (14, 35, 29, 15), (15, 29, 28, 5), (5, 28, 20, 0), (134, 115, 125, 142), (142, 125, 118, 143), (143, 118, 117, 149), (149, 117, 114, 135), (40, 58, 68, 52), (52, 68, 61, 53), (53, 61, 60, 43), (43, 60, 57, 38), (76, 96, 106, 79), (79, 106, 99, 80), (80, 99, 98, 87), (87, 98, 95, 77), (39, 116, 130, 47), (47, 130, 124, 48), (48, 124, 123, 54), (54, 123, 115, 40), (1, 39, 49, 9), (9, 49, 42, 10), (10, 42, 41, 16), (16, 41, 38, 2), (133, 59, 73, 136), (136, 73, 67, 137), (137, 67, 66, 144), (144, 66, 58, 134), (116, 78, 92, 128), (128, 92, 86, 129), (129, 86, 85, 119), (119, 85, 77, 114), (78, 1, 11, 90), (90, 11, 4, 91), (91, 4, 3, 81), (81, 3, 0, 76), (59, 19, 24, 71), (71, 24, 34, 72), (72, 34, 33, 62), (62, 33, 21, 57), (96, 76, 0, 20)])
me_cube_003.polygons.foreach_set('use_smooth', [True] * 150)
_uv = me_cube_003.uv_layers.new(name='UVMap')
_uv.uv.foreach_set('vector', [0.1648, 0.5398, 0.3352, 0.5398, 0.3352, 0.7102, 0.1648, 0.7102, 0.4148, 0.0398, 0.5852, 0.0398, 0.5852, 0.2102, 0.4148, 0.2102, 0.4148, 0.7898, 0.5852, 0.7898, 0.5852, 0.9602, 0.4148, 0.9602, 0.6648, 0.5398, 0.8352, 0.5398, 0.8352, 0.7102, 0.6648, 0.7102, 0.4148, 0.5398, 0.5852, 0.5398, 0.5852, 0.7102, 0.4148, 0.7102, 0.5852, 0.4602, 0.6004, 0.4602, 0.6008, 0.4758, 0.5852, 0.4754, 0.6004, 0.4602, 0.625, 0.4602, 0.625, 0.475, 0.6008, 0.4758, 0.5852, 0.4754, 0.6008, 0.4758, 0.6, 0.5, 0.5852, 0.5, 0.6008, 0.4758, 0.625, 0.475, 0.6194, 0.5, 0.6, 0.5, 0.6648, 0.5398, 0.6496, 0.5398, 0.6492, 0.5242, 0.6648, 0.5246, 0.6496, 0.5398, 0.625, 0.5398, 0.625, 0.525, 0.6492, 0.5242, 0.6648, 0.5246, 0.6492, 0.5242, 0.65, 0.5, 0.6648, 0.5, 0.6492, 0.5242, 0.625, 0.525, 0.6194, 0.5, 0.65, 0.5, 0.5852, 0.5398, 0.5852, 0.5246, 0.6008, 0.5242, 0.6004, 0.5398, 0.5852, 0.5246, 0.5852, 0.5, 0.6, 0.5, 0.6008, 0.5242, 0.6004, 0.5398, 0.6008, 0.5242, 0.625, 0.525, 0.625, 0.5398, 0.6008, 0.5242, 0.6, 0.5, 0.6194, 0.5, 0.625, 0.525, 0.3352, 0.5398, 0.3352, 0.5246, 0.3508, 0.5242, 0.3504, 0.5398, 0.3352, 0.5246, 0.3352, 0.5, 0.35, 0.5, 0.3508, 0.5242, 0.3504, 0.5398, 0.3508, 0.5242, 0.375, 0.525, 0.375, 0.5398, 0.3508, 0.5242, 0.35, 0.5, 0.375, 0.5056, 0.375, 0.525, 0.4148, 0.4602, 0.4148, 0.4754, 0.3992, 0.4758, 0.3996, 0.4602, 0.4148, 0.4754, 0.4148, 0.5, 0.4, 0.5, 0.3992, 0.4758, 0.3996, 0.4602, 0.3992, 0.4758, 0.375, 0.475, 0.375, 0.4602, 0.3992, 0.4758, 0.4, 0.5, 0.375, 0.5056, 0.375, 0.475, 0.4148, 0.5398, 0.3996, 0.5398, 0.3992, 0.5242, 0.4148, 0.5246, 0.3996, 0.5398, 0.375, 0.5398, 0.375, 0.525, 0.3992, 0.5242, 0.4148, 0.5246, 0.3992, 0.5242, 0.4, 0.5, 0.4148, 0.5, 0.3992, 0.5242, 0.375, 0.525, 0.375, 0.5056, 0.4, 0.5, 0.5852, 0.7102, 0.6004, 0.7102, 0.6008, 0.7258, 0.5852, 0.7254, 0.6004, 0.7102, 0.625, 0.7102, 0.625, 0.725, 0.6008, 0.7258, 0.5852, 0.7254, 0.6008, 0.7258, 0.6, 0.75, 0.5852, 0.75, 0.6008, 0.7258, 0.625, 0.725, 0.625, 0.7444, 0.6, 0.75, 0.6648, 0.7102, 0.6648, 0.7254, 0.6492, 0.7258, 0.6496, 0.7102, 0.6648, 0.7254, 0.6648, 0.75, 0.65, 0.75, 0.6492, 0.7258, 0.6496, 0.7102, 0.6492, 0.7258, 0.625, 0.725, 0.625, 0.7102, 0.6492, 0.7258, 0.65, 0.75, 0.625, 0.7444, 0.625, 0.725, 0.5852, 0.7898, 0.5852, 0.7746, 0.6008, 0.7742, 0.6004, 0.7898, 0.5852, 0.7746, 0.5852, 0.75, 0.6, 0.75, 0.6008, 0.7742, 0.6004, 0.7898, 0.6008, 0.7742, 0.625, 0.775, 0.625, 0.7898, 0.6008, 0.7742, 0.6, 0.75, 0.625, 0.7444, 0.625, 0.775, 0.4148, 0.7102, 0.4148, 0.7254, 0.3992, 0.7258, 0.3996, 0.7102, 0.4148, 0.7254, 0.4148, 0.75, 0.4, 0.75, 0.3992, 0.7258, 0.3996, 0.7102, 0.3992, 0.7258, 0.375, 0.725, 0.375, 0.7102, 0.3992, 0.7258, 0.4, 0.75, 0.3806, 0.75, 0.375, 0.725, 0.4148, 0.7898, 0.3996, 0.7898, 0.3992, 0.7742, 0.4148, 0.7746, 0.3996, 0.7898, 0.375, 0.7898, 0.375, 0.775, 0.3992, 0.7742, 0.4148, 0.7746, 0.3992, 0.7742, 0.4, 0.75, 0.4148, 0.75, 0.3992, 0.7742, 0.375, 0.775, 0.3806, 0.75, 0.4, 0.75, 0.3352, 0.7102, 0.3504, 0.7102, 0.3508, 0.7258, 0.3352, 0.7254, 0.3504, 0.7102, 0.375, 0.7102, 0.375, 0.725, 0.3508, 0.7258, 0.3352, 0.7254, 0.3508, 0.7258, 0.35, 0.75, 0.3352, 0.75, 0.3508, 0.7258, 0.375, 0.725, 0.3806, 0.75, 0.35, 0.75, 0.5852, 0.2898, 0.5852, 0.2746, 0.6008, 0.2742, 0.6004, 0.2898, 0.5852, 0.2746, 0.5852, 0.25, 0.6, 0.25, 0.6008, 0.2742, 0.6004, 0.2898, 0.6008, 0.2742, 0.625, 0.275, 0.625, 0.2898, 0.6008, 0.2742, 0.6, 0.25, 0.6082, 0.25, 0.625, 0.275, 0.5852, 0.2102, 0.6004, 0.2102, 0.6008, 0.2258, 0.5852, 0.2254, 0.6004, 0.2102, 0.625, 0.2102, 0.625, 0.225, 0.6008, 0.2258, 0.5852, 0.2254, 0.6008, 0.2258, 0.6, 0.25, 0.5852, 0.25, 0.6008, 0.2258, 0.625, 0.225, 0.625, 0.2332, 0.6, 0.25, 0.8352, 0.5398, 0.8352, 0.5246, 0.8508, 0.5242, 0.8504, 0.5398, 0.8352, 0.5246, 0.8352, 0.5, 0.85, 0.5, 0.8508, 0.5242, 0.8504, 0.5398, 0.8508, 0.5242, 0.875, 0.525, 0.875, 0.5398, 0.8508, 0.5242, 0.85, 0.5, 0.8582, 0.5, 0.875, 0.525, 0.4148, 0.2102, 0.4148, 0.2254, 0.3992, 0.2258, 0.3996, 0.2102, 0.4148, 0.2254, 0.4148, 0.25, 0.4, 0.25, 0.3992, 0.2258, 0.3996, 0.2102, 0.3992, 0.2258, 0.375, 0.225, 0.375, 0.2102, 0.3992, 0.2258, 0.4, 0.25, 0.3918, 0.25, 0.375, 0.225, 0.4148, 0.2898, 0.3996, 0.2898, 0.3992, 0.2742, 0.4148, 0.2746, 0.3996, 0.2898, 0.375, 0.2898, 0.375, 0.275, 0.3992, 0.2742, 0.4148, 0.2746, 0.3992, 0.2742, 0.4, 0.25, 0.4148, 0.25, 0.3992, 0.2742, 0.375, 0.275, 0.375, 0.2668, 0.4, 0.25, 0.1648, 0.5398, 0.1496, 0.5398, 0.1492, 0.5242, 0.1648, 0.5246, 0.1496, 0.5398, 0.125, 0.5398, 0.125, 0.525, 0.1492, 0.5242, 0.1648, 0.5246, 0.1492, 0.5242, 0.15, 0.5, 0.1648, 0.5, 0.1492, 0.5242, 0.125, 0.525, 0.125, 0.5168, 0.15, 0.5, 0.5852, 0.0398, 0.5852, 0.02457, 0.6008, 0.02419, 0.6004, 0.0398, 0.5852, 0.02457, 0.5852, 0.0, 0.6, 0.0, 0.6008, 0.02419, 0.6004, 0.0398, 0.6008, 0.02419, 0.625, 0.02498, 0.625, 0.0398, 0.6008, 0.02419, 0.6, 0.0, 0.6082, 0.0, 0.625, 0.02498, 0.5852, 0.9602, 0.6004, 0.9602, 0.6008, 0.9758, 0.5852, 0.9754, 0.6004, 0.9602, 0.625, 0.9602, 0.625, 0.975, 0.6008, 0.9758, 0.5852, 0.9754, 0.6008, 0.9758, 0.6, 1.0, 0.5852, 1.0, 0.6008, 0.9758, 0.625, 0.975, 0.625, 0.9832, 0.6, 1.0, 0.8352, 0.7102, 0.8504, 0.7102, 0.8508, 0.7258, 0.8352, 0.7254, 0.8504, 0.7102, 0.875, 0.7102, 0.875, 0.725, 0.8508, 0.7258, 0.8352, 0.7254, 0.8508, 0.7258, 0.85, 0.75, 0.8352, 0.75, 0.8508, 0.7258, 0.875, 0.725, 0.875, 0.7332, 0.85, 0.75, 0.1648, 0.7102, 0.1648, 0.7254, 0.1492, 0.7258, 0.1496, 0.7102, 0.1648, 0.7254, 0.1648, 0.75, 0.15, 0.75, 0.1492, 0.7258, 0.1496, 0.7102, 0.1492, 0.7258, 0.125, 0.725, 0.125, 0.7102, 0.1492, 0.7258, 0.15, 0.75, 0.1418, 0.75, 0.125, 0.725, 0.4148, 0.9602, 0.4148, 0.9754, 0.3992, 0.9758, 0.3996, 0.9602, 0.4148, 0.9754, 0.4148, 1.0, 0.4, 1.0, 0.3992, 0.9758, 0.3996, 0.9602, 0.3992, 0.9758, 0.375, 0.975, 0.375, 0.9602, 0.3992, 0.9758, 0.4, 1.0, 0.3918, 1.0, 0.375, 0.975, 0.4148, 0.0398, 0.3996, 0.0398, 0.3992, 0.02419, 0.4148, 0.02457, 0.3996, 0.0398, 0.375, 0.0398, 0.375, 0.02498, 0.3992, 0.02419, 0.4148, 0.02457, 0.3992, 0.02419, 0.4, 0.0, 0.4148, 0.0, 0.3992, 0.02419, 0.375, 0.02498, 0.375, 0.01682, 0.4, 0.0, 0.1648, 0.5398, 0.1648, 0.7102, 0.1496, 0.7102, 0.1496, 0.5398, 0.1496, 0.5398, 0.1496, 0.7102, 0.125, 0.7102, 0.125, 0.5398, 0.375, 0.2102, 0.375, 0.0398, 0.3996, 0.0398, 0.3996, 0.2102, 0.3996, 0.2102, 0.3996, 0.0398, 0.4148, 0.0398, 0.4148, 0.2102, 0.3352, 0.5398, 0.1648, 0.5398, 0.1648, 0.5246, 0.3352, 0.5246, 0.3352, 0.5246, 0.1648, 0.5246, 0.1648, 0.5, 0.3352, 0.5, 0.375, 0.4602, 0.375, 0.2898, 0.3996, 0.2898, 0.3996, 0.4602, 0.3996, 0.4602, 0.3996, 0.2898, 0.4148, 0.2898, 0.4148, 0.4602, 0.5852, 0.5398, 0.4148, 0.5398, 0.4148, 0.5246, 0.5852, 0.5246, 0.5852, 0.5246, 0.4148, 0.5246, 0.4148, 0.5, 0.5852, 0.5, 0.5852, 0.5, 0.4148, 0.5, 0.4148, 0.4754, 0.5852, 0.4754, 0.5852, 0.4754, 0.4148, 0.4754, 0.4148, 0.4602, 0.5852, 0.4602, 0.4148, 0.9602, 0.5852, 0.9602, 0.5852, 0.9754, 0.4148, 0.9754, 0.4148, 0.9754, 0.5852, 0.9754, 0.5852, 1.0, 0.4148, 1.0, 0.4148, 0.0, 0.5852, 0.0, 0.5852, 0.02457, 0.4148, 0.02457, 0.4148, 0.02457, 0.5852, 0.02457, 0.5852, 0.0398, 0.4148, 0.0398, 0.5852, 0.7898, 0.4148, 0.7898, 0.4148, 0.7746, 0.5852, 0.7746, 0.5852, 0.7746, 0.4148, 0.7746, 0.4148, 0.75, 0.5852, 0.75, 0.5852, 0.75, 0.4148, 0.75, 0.4148, 0.7254, 0.5852, 0.7254, 0.5852, 0.7254, 0.4148, 0.7254, 0.4148, 0.7102, 0.5852, 0.7102, 0.5852, 0.2898, 0.4148, 0.2898, 0.4148, 0.2746, 0.5852, 0.2746, 0.5852, 0.2746, 0.4148, 0.2746, 0.4148, 0.25, 0.5852, 0.25, 0.5852, 0.25, 0.4148, 0.25, 0.4148, 0.2254, 0.5852, 0.2254, 0.5852, 0.2254, 0.4148, 0.2254, 0.4148, 0.2102, 0.5852, 0.2102, 0.6648, 0.7102, 0.8352, 0.7102, 0.8352, 0.7254, 0.6648, 0.7254, 0.6648, 0.7254, 0.8352, 0.7254, 0.8352, 0.75, 0.6648, 0.75, 0.625, 0.7898, 0.625, 0.9602, 0.6004, 0.9602, 0.6004, 0.7898, 0.6004, 0.7898, 0.6004, 0.9602, 0.5852, 0.9602, 0.5852, 0.7898, 0.6648, 0.5398, 0.6648, 0.7102, 0.6496, 0.7102, 0.6496, 0.5398, 0.6496, 0.5398, 0.6496, 0.7102, 0.625, 0.7102, 0.625, 0.5398, 0.625, 0.5398, 0.625, 0.7102, 0.6004, 0.7102, 0.6004, 0.5398, 0.6004, 0.5398, 0.6004, 0.7102, 0.5852, 0.7102, 0.5852, 0.5398, 0.1648, 0.7102, 0.3352, 0.7102, 0.3352, 0.7254, 0.1648, 0.7254, 0.1648, 0.7254, 0.3352, 0.7254, 0.3352, 0.75, 0.1648, 0.75, 0.375, 0.9602, 0.375, 0.7898, 0.3996, 0.7898, 0.3996, 0.9602, 0.3996, 0.9602, 0.3996, 0.7898, 0.4148, 0.7898, 0.4148, 0.9602, 0.8352, 0.7102, 0.8352, 0.5398, 0.8504, 0.5398, 0.8504, 0.7102, 0.8504, 0.7102, 0.8504, 0.5398, 0.875, 0.5398, 0.875, 0.7102, 0.625, 0.0398, 0.625, 0.2102, 0.6004, 0.2102, 0.6004, 0.0398, 0.6004, 0.0398, 0.6004, 0.2102, 0.5852, 0.2102, 0.5852, 0.0398, 0.8352, 0.5398, 0.6648, 0.5398, 0.6648, 0.5246, 0.8352, 0.5246, 0.8352, 0.5246, 0.6648, 0.5246, 0.6648, 0.5, 0.8352, 0.5, 0.625, 0.2898, 0.625, 0.4602, 0.6004, 0.4602, 0.6004, 0.2898, 0.6004, 0.2898, 0.6004, 0.4602, 0.5852, 0.4602, 0.5852, 0.2898, 0.3352, 0.7102, 0.3352, 0.5398, 0.3504, 0.5398, 0.3504, 0.7102, 0.3504, 0.7102, 0.3504, 0.5398, 0.375, 0.5398, 0.375, 0.7102, 0.375, 0.7102, 0.375, 0.5398, 0.3996, 0.5398, 0.3996, 0.7102, 0.3996, 0.7102, 0.3996, 0.5398, 0.4148, 0.5398, 0.4148, 0.7102, 0.4148, 0.2898, 0.5852, 0.2898, 0.5852, 0.4602, 0.4148, 0.4602])
me_cube_003.materials.append(mat_material_002)
me_cube_003.use_mirror_vertex_groups = False
me_cube_003.update()

# ---- objects
ob_cube = bpy.data.objects.new('Cube', me_cube)
ob_cube_002 = bpy.data.objects.new('Cube.002', me_cube_002)
ob_cube_003 = bpy.data.objects.new('Cube.003', me_cube_003)

# ---- transforms, parenting, visibility, modifiers, constraints
ob_cube.location = (0.0, 0.0, 0.0)
ob_cube.scale = (1.0, 1.862, 1.0)
ob_cube.lock_rotations_4d = False
ob_cube.empty_display_type = 'ARROWS'
ob_cube.hide_viewport = True
ob_cube.hide_select = True
ob_cube.hide_render = True
ob_cube.lineart.crease_threshold = 0.0
_m = ob_cube.modifiers.new('Smooth by Angle', 'NODES')
_m.node_group = ng_smooth_by_angle
_m.use_pin_to_last = True
_m.show_group_selector = False
ob_cube_002.location = (0.0, 6.27, 0.0)
ob_cube_002.scale = (1.0, 1.862, 1.0)
ob_cube_002.lock_rotations_4d = False
ob_cube_002.empty_display_type = 'ARROWS'
ob_cube_002.hide_viewport = True
ob_cube_002.hide_select = True
ob_cube_002.hide_render = True
ob_cube_002.lineart.crease_threshold = 0.0
_m = ob_cube_002.modifiers.new('Smooth by Angle', 'NODES')
_m.node_group = ng_smooth_by_angle
_m.use_pin_to_last = True
_m.show_group_selector = False
ob_cube_003.location = (0.0, 0.0, 0.0)
ob_cube_003.scale = (0.05023, 0.09352, 0.05023)
ob_cube_003.lock_rotations_4d = False
ob_cube_003.empty_display_type = 'ARROWS'
ob_cube_003.lineart.crease_threshold = 0.0
_m = ob_cube_003.modifiers.new('Smooth by Angle', 'NODES')
_m.node_group = ng_smooth_by_angle
_m.use_pin_to_last = True
_m.show_group_selector = False

# ---- collection membership
col_collection.objects.link(ob_cube)
col_collection.objects.link(ob_cube_002)
col_collection.objects.link(ob_cube_003)

# ---- scene / render settings (as saved in the file)
scene.frame_start = 1; scene.frame_end = 250; scene.frame_set(1)
scene.render.engine = 'BLENDER_EEVEE_NEXT'
bpy.context.view_layer.update()

# ---- added for rendering (the .blend has no active camera and no usable light): camera, sun
cam_auto = bpy.data.cameras.new('AutoCamera')
cam_auto.lens = 50.0
cam_auto.sensor_width = 36.0
cam_auto.clip_end = 1000.0
ob_auto_camera = bpy.data.objects.new('AutoCamera', cam_auto)
scene.collection.objects.link(ob_auto_camera)
ob_auto_camera.location = (0.217315, -0.260779, 0.173852)
ob_auto_camera.rotation_euler = (1.09748, -7.21219e-08, 0.694738)
scene.camera = ob_auto_camera
light_auto_sun = bpy.data.lights.new('AutoSun', 'SUN')
light_auto_sun.energy = 3.0
light_auto_sun.angle = 0.0523599
ob_auto_sun = bpy.data.objects.new('AutoSun', light_auto_sun)
scene.collection.objects.link(ob_auto_sun)
ob_auto_sun.rotation_euler = (0.872665, 0.174533, 0.523599)
bpy.context.view_layer.update()
